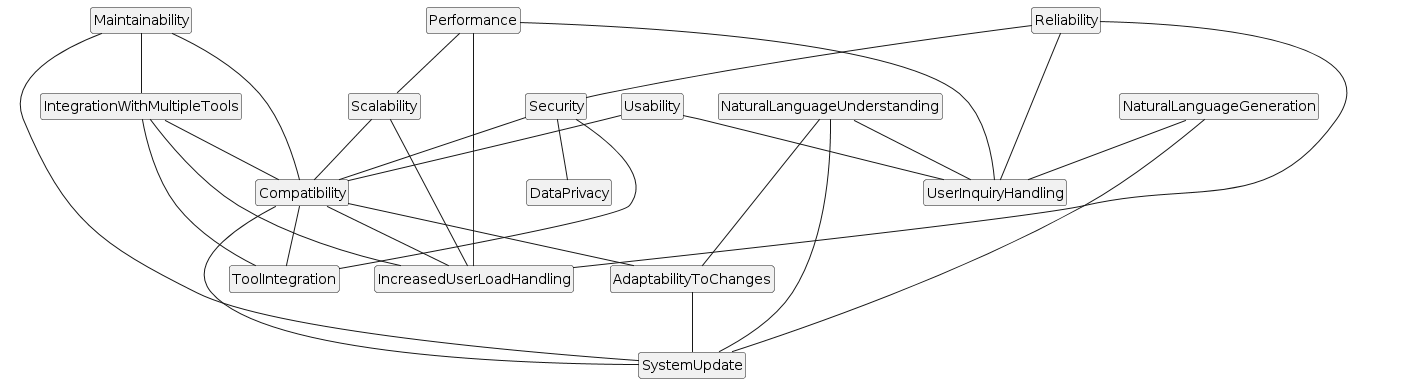

The diagram above was rendered by PlantUML. Its source (embedded in the PNG):
@startuml
hide circle
hide empty members

class NaturalLanguageUnderstanding
class NaturalLanguageGeneration
class IntegrationWithMultipleTools
class AdaptabilityToChanges
class Performance
class Reliability
class Security
class Scalability
class Usability
class Maintainability
class Compatibility
class UserInquiryHandling
class SystemUpdate
class ToolIntegration
class DataPrivacy
class IncreasedUserLoadHandling

NaturalLanguageUnderstanding -- UserInquiryHandling
NaturalLanguageUnderstanding -- SystemUpdate
NaturalLanguageUnderstanding -- AdaptabilityToChanges

NaturalLanguageGeneration -- UserInquiryHandling
NaturalLanguageGeneration -- SystemUpdate

IntegrationWithMultipleTools -- ToolIntegration
IntegrationWithMultipleTools -- IncreasedUserLoadHandling
IntegrationWithMultipleTools -- Compatibility

AdaptabilityToChanges -- SystemUpdate

Performance -- UserInquiryHandling
Performance -- IncreasedUserLoadHandling
Performance -- Scalability

Reliability -- UserInquiryHandling
Reliability -- IncreasedUserLoadHandling
Reliability -- Security

Security -- DataPrivacy
Security -- ToolIntegration
Security -- Compatibility

Scalability -- IncreasedUserLoadHandling
Scalability -- Compatibility

Usability -- UserInquiryHandling
Usability -- Compatibility

Maintainability -- SystemUpdate
Maintainability -- IntegrationWithMultipleTools
Maintainability -- Compatibility

Compatibility -- ToolIntegration
Compatibility -- IncreasedUserLoadHandling
Compatibility -- SystemUpdate
Compatibility -- AdaptabilityToChanges
@enduml